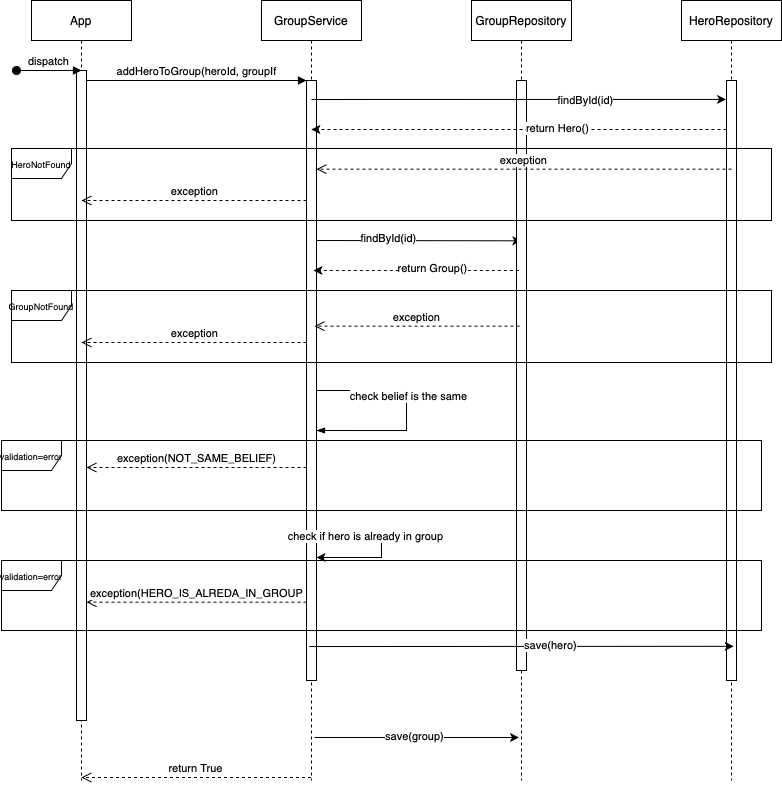

The diagram above was exported from draw.io. Its source (the exported page's mxGraphModel, read from the mxfile embedded in the PNG):
<mxGraphModel dx="806" dy="579" grid="1" gridSize="10" guides="1" tooltips="1" connect="1" arrows="1" fold="1" page="1" pageScale="1" pageWidth="850" pageHeight="1100" math="0" shadow="0">
  <root>
    <mxCell id="0" />
    <mxCell id="1" parent="0" />
    <mxCell id="aM9ryv3xv72pqoxQDRHE-1" value="App" style="shape=umlLifeline;perimeter=lifelinePerimeter;whiteSpace=wrap;html=1;container=0;dropTarget=0;collapsible=0;recursiveResize=0;outlineConnect=0;portConstraint=eastwest;newEdgeStyle={&quot;edgeStyle&quot;:&quot;elbowEdgeStyle&quot;,&quot;elbow&quot;:&quot;vertical&quot;,&quot;curved&quot;:0,&quot;rounded&quot;:0};" parent="1" vertex="1">
      <mxGeometry x="40" y="40" width="100" height="780" as="geometry" />
    </mxCell>
    <mxCell id="aM9ryv3xv72pqoxQDRHE-2" value="" style="html=1;points=[];perimeter=orthogonalPerimeter;outlineConnect=0;targetShapes=umlLifeline;portConstraint=eastwest;newEdgeStyle={&quot;edgeStyle&quot;:&quot;elbowEdgeStyle&quot;,&quot;elbow&quot;:&quot;vertical&quot;,&quot;curved&quot;:0,&quot;rounded&quot;:0};" parent="aM9ryv3xv72pqoxQDRHE-1" vertex="1">
      <mxGeometry x="45" y="70" width="10" height="650" as="geometry" />
    </mxCell>
    <mxCell id="aM9ryv3xv72pqoxQDRHE-3" value="dispatch" style="html=1;verticalAlign=bottom;startArrow=oval;endArrow=block;startSize=8;edgeStyle=elbowEdgeStyle;elbow=vertical;curved=0;rounded=0;" parent="aM9ryv3xv72pqoxQDRHE-1" target="aM9ryv3xv72pqoxQDRHE-2" edge="1">
      <mxGeometry relative="1" as="geometry">
        <mxPoint x="-15" y="70" as="sourcePoint" />
      </mxGeometry>
    </mxCell>
    <mxCell id="ppktMcGk_98iXDq0OU4k-7" style="edgeStyle=elbowEdgeStyle;rounded=0;orthogonalLoop=1;jettySize=auto;html=1;elbow=vertical;curved=0;" parent="1" edge="1">
      <mxGeometry relative="1" as="geometry">
        <mxPoint x="319.9966666666665" y="279.9966666666667" as="sourcePoint" />
        <mxPoint x="529.83" y="279.9966666666667" as="targetPoint" />
      </mxGeometry>
    </mxCell>
    <mxCell id="ppktMcGk_98iXDq0OU4k-8" value="findById(id)" style="edgeLabel;html=1;align=center;verticalAlign=middle;resizable=0;points=[];" parent="ppktMcGk_98iXDq0OU4k-7" connectable="0" vertex="1">
      <mxGeometry x="-0.2714" y="3" relative="1" as="geometry">
        <mxPoint as="offset" />
      </mxGeometry>
    </mxCell>
    <mxCell id="aM9ryv3xv72pqoxQDRHE-5" value="GroupService" style="shape=umlLifeline;perimeter=lifelinePerimeter;whiteSpace=wrap;html=1;container=0;dropTarget=0;collapsible=0;recursiveResize=0;outlineConnect=0;portConstraint=eastwest;newEdgeStyle={&quot;edgeStyle&quot;:&quot;elbowEdgeStyle&quot;,&quot;elbow&quot;:&quot;vertical&quot;,&quot;curved&quot;:0,&quot;rounded&quot;:0};" parent="1" vertex="1">
      <mxGeometry x="270" y="40" width="100" height="780" as="geometry" />
    </mxCell>
    <mxCell id="aM9ryv3xv72pqoxQDRHE-6" value="" style="html=1;points=[];perimeter=orthogonalPerimeter;outlineConnect=0;targetShapes=umlLifeline;portConstraint=eastwest;newEdgeStyle={&quot;edgeStyle&quot;:&quot;elbowEdgeStyle&quot;,&quot;elbow&quot;:&quot;vertical&quot;,&quot;curved&quot;:0,&quot;rounded&quot;:0};" parent="aM9ryv3xv72pqoxQDRHE-5" vertex="1">
      <mxGeometry x="45" y="80" width="10" height="600" as="geometry" />
    </mxCell>
    <mxCell id="ppktMcGk_98iXDq0OU4k-14" value="" style="endArrow=none;html=1;rounded=0;edgeStyle=orthogonalEdgeStyle;endFill=0;startArrow=blockThin;startFill=1;" parent="aM9ryv3xv72pqoxQDRHE-5" edge="1">
      <mxGeometry width="50" height="50" relative="1" as="geometry">
        <mxPoint x="55" y="430.0000000000001" as="sourcePoint" />
        <mxPoint x="55" y="390.0000000000001" as="targetPoint" />
        <Array as="points">
          <mxPoint x="145" y="430" />
          <mxPoint x="145" y="390" />
        </Array>
      </mxGeometry>
    </mxCell>
    <mxCell id="ppktMcGk_98iXDq0OU4k-15" value="check belief is the same" style="edgeLabel;html=1;align=center;verticalAlign=middle;resizable=0;points=[];" parent="ppktMcGk_98iXDq0OU4k-14" connectable="0" vertex="1">
      <mxGeometry x="0.1331" y="-2" relative="1" as="geometry">
        <mxPoint as="offset" />
      </mxGeometry>
    </mxCell>
    <mxCell id="aM9ryv3xv72pqoxQDRHE-7" value="addHeroToGroup(heroId, groupIf" style="html=1;verticalAlign=bottom;endArrow=block;edgeStyle=elbowEdgeStyle;elbow=vertical;curved=0;rounded=0;" parent="1" source="aM9ryv3xv72pqoxQDRHE-2" target="aM9ryv3xv72pqoxQDRHE-6" edge="1">
      <mxGeometry relative="1" as="geometry">
        <mxPoint x="195" y="130" as="sourcePoint" />
        <Array as="points">
          <mxPoint x="180" y="120" />
        </Array>
      </mxGeometry>
    </mxCell>
    <mxCell id="aM9ryv3xv72pqoxQDRHE-8" value="return True" style="html=1;verticalAlign=bottom;endArrow=open;dashed=1;endSize=8;edgeStyle=elbowEdgeStyle;elbow=vertical;curved=0;rounded=0;" parent="1" edge="1">
      <mxGeometry relative="1" as="geometry">
        <mxPoint x="89.81034482758616" y="817" as="targetPoint" />
        <Array as="points">
          <mxPoint x="230" y="817" />
        </Array>
        <mxPoint x="319.5000000000002" y="817" as="sourcePoint" />
      </mxGeometry>
    </mxCell>
    <mxCell id="ppktMcGk_98iXDq0OU4k-1" value="GroupRepository" style="shape=umlLifeline;perimeter=lifelinePerimeter;whiteSpace=wrap;html=1;container=0;dropTarget=0;collapsible=0;recursiveResize=0;outlineConnect=0;portConstraint=eastwest;newEdgeStyle={&quot;edgeStyle&quot;:&quot;elbowEdgeStyle&quot;,&quot;elbow&quot;:&quot;vertical&quot;,&quot;curved&quot;:0,&quot;rounded&quot;:0};" parent="1" vertex="1">
      <mxGeometry x="480" y="40" width="100" height="780" as="geometry" />
    </mxCell>
    <mxCell id="ppktMcGk_98iXDq0OU4k-2" value="" style="html=1;points=[];perimeter=orthogonalPerimeter;outlineConnect=0;targetShapes=umlLifeline;portConstraint=eastwest;newEdgeStyle={&quot;edgeStyle&quot;:&quot;elbowEdgeStyle&quot;,&quot;elbow&quot;:&quot;vertical&quot;,&quot;curved&quot;:0,&quot;rounded&quot;:0};" parent="ppktMcGk_98iXDq0OU4k-1" vertex="1">
      <mxGeometry x="45" y="80" width="10" height="590" as="geometry" />
    </mxCell>
    <mxCell id="ppktMcGk_98iXDq0OU4k-5" value="HeroRepository" style="shape=umlLifeline;perimeter=lifelinePerimeter;whiteSpace=wrap;html=1;container=0;dropTarget=0;collapsible=0;recursiveResize=0;outlineConnect=0;portConstraint=eastwest;newEdgeStyle={&quot;edgeStyle&quot;:&quot;elbowEdgeStyle&quot;,&quot;elbow&quot;:&quot;vertical&quot;,&quot;curved&quot;:0,&quot;rounded&quot;:0};" parent="1" vertex="1">
      <mxGeometry x="690" y="40" width="100" height="780" as="geometry" />
    </mxCell>
    <mxCell id="ppktMcGk_98iXDq0OU4k-6" value="" style="html=1;points=[];perimeter=orthogonalPerimeter;outlineConnect=0;targetShapes=umlLifeline;portConstraint=eastwest;newEdgeStyle={&quot;edgeStyle&quot;:&quot;elbowEdgeStyle&quot;,&quot;elbow&quot;:&quot;vertical&quot;,&quot;curved&quot;:0,&quot;rounded&quot;:0};" parent="ppktMcGk_98iXDq0OU4k-5" vertex="1">
      <mxGeometry x="45" y="80" width="10" height="600" as="geometry" />
    </mxCell>
    <mxCell id="ppktMcGk_98iXDq0OU4k-9" style="edgeStyle=elbowEdgeStyle;rounded=0;orthogonalLoop=1;jettySize=auto;html=1;elbow=vertical;curved=0;" parent="1" edge="1">
      <mxGeometry relative="1" as="geometry">
        <mxPoint x="320" y="138.99666666666675" as="sourcePoint" />
        <mxPoint x="734.5000000000002" y="138.99666666666675" as="targetPoint" />
      </mxGeometry>
    </mxCell>
    <mxCell id="ppktMcGk_98iXDq0OU4k-10" value="findById(id)" style="edgeLabel;html=1;align=center;verticalAlign=middle;resizable=0;points=[];" parent="ppktMcGk_98iXDq0OU4k-9" connectable="0" vertex="1">
      <mxGeometry x="0.3221" y="-1" relative="1" as="geometry">
        <mxPoint as="offset" />
      </mxGeometry>
    </mxCell>
    <mxCell id="ppktMcGk_98iXDq0OU4k-17" style="edgeStyle=elbowEdgeStyle;rounded=0;orthogonalLoop=1;jettySize=auto;html=1;elbow=vertical;curved=0;" parent="1" edge="1">
      <mxGeometry relative="1" as="geometry">
        <Array as="points">
          <mxPoint x="408" y="777" />
        </Array>
        <mxPoint x="323" y="777" as="sourcePoint" />
        <mxPoint x="527.5000000000002" y="777" as="targetPoint" />
      </mxGeometry>
    </mxCell>
    <mxCell id="ppktMcGk_98iXDq0OU4k-20" value="save(group)" style="edgeLabel;html=1;align=center;verticalAlign=middle;resizable=0;points=[];" parent="ppktMcGk_98iXDq0OU4k-17" connectable="0" vertex="1">
      <mxGeometry x="-0.0285" y="2" relative="1" as="geometry">
        <mxPoint y="1" as="offset" />
      </mxGeometry>
    </mxCell>
    <mxCell id="ppktMcGk_98iXDq0OU4k-21" style="edgeStyle=elbowEdgeStyle;rounded=0;orthogonalLoop=1;jettySize=auto;html=1;elbow=vertical;curved=0;" parent="1" edge="1">
      <mxGeometry relative="1" as="geometry">
        <mxPoint x="317.75" y="686.03" as="sourcePoint" />
        <mxPoint x="742.2500000000002" y="686.0266666666669" as="targetPoint" />
      </mxGeometry>
    </mxCell>
    <mxCell id="ppktMcGk_98iXDq0OU4k-23" value="save(hero)" style="edgeLabel;html=1;align=center;verticalAlign=middle;resizable=0;points=[];" parent="ppktMcGk_98iXDq0OU4k-21" connectable="0" vertex="1">
      <mxGeometry x="0.1326" y="1" relative="1" as="geometry">
        <mxPoint as="offset" />
      </mxGeometry>
    </mxCell>
    <mxCell id="ppktMcGk_98iXDq0OU4k-24" style="edgeStyle=elbowEdgeStyle;rounded=0;orthogonalLoop=1;jettySize=auto;html=1;elbow=vertical;curved=0;dashed=1;" parent="1" edge="1">
      <mxGeometry relative="1" as="geometry">
        <mxPoint x="527.33" y="309.9966666666667" as="sourcePoint" />
        <mxPoint x="321.9966666666665" y="309.9966666666667" as="targetPoint" />
      </mxGeometry>
    </mxCell>
    <mxCell id="ppktMcGk_98iXDq0OU4k-25" value="return Group()" style="edgeLabel;html=1;align=center;verticalAlign=middle;resizable=0;points=[];" parent="ppktMcGk_98iXDq0OU4k-24" connectable="0" vertex="1">
      <mxGeometry x="-0.1508" y="-2" relative="1" as="geometry">
        <mxPoint as="offset" />
      </mxGeometry>
    </mxCell>
    <mxCell id="ppktMcGk_98iXDq0OU4k-26" style="edgeStyle=elbowEdgeStyle;rounded=0;orthogonalLoop=1;jettySize=auto;html=1;elbow=vertical;curved=0;dashed=1;" parent="1" edge="1">
      <mxGeometry relative="1" as="geometry">
        <Array as="points">
          <mxPoint x="552" y="169" />
        </Array>
        <mxPoint x="735" y="169" as="sourcePoint" />
        <mxPoint x="319.8103448275863" y="169" as="targetPoint" />
      </mxGeometry>
    </mxCell>
    <mxCell id="ppktMcGk_98iXDq0OU4k-27" value="return Hero()" style="edgeLabel;html=1;align=center;verticalAlign=middle;resizable=0;points=[];" parent="ppktMcGk_98iXDq0OU4k-26" connectable="0" vertex="1">
      <mxGeometry x="-0.1862" y="-1" relative="1" as="geometry">
        <mxPoint as="offset" />
      </mxGeometry>
    </mxCell>
    <mxCell id="ppktMcGk_98iXDq0OU4k-11" style="edgeStyle=elbowEdgeStyle;rounded=0;orthogonalLoop=1;jettySize=auto;html=1;elbow=horizontal;curved=0;" parent="1" edge="1">
      <mxGeometry relative="1" as="geometry">
        <Array as="points">
          <mxPoint x="390" y="587" />
        </Array>
        <mxPoint x="325" y="577" as="sourcePoint" />
        <mxPoint x="325" y="597" as="targetPoint" />
      </mxGeometry>
    </mxCell>
    <mxCell id="ppktMcGk_98iXDq0OU4k-12" value="check if hero is already in group" style="edgeLabel;html=1;align=center;verticalAlign=middle;resizable=0;points=[];" parent="ppktMcGk_98iXDq0OU4k-11" connectable="0" vertex="1">
      <mxGeometry x="-0.3481" y="1" relative="1" as="geometry">
        <mxPoint as="offset" />
      </mxGeometry>
    </mxCell>
    <mxCell id="55tj0KIDsR0G7MuGiOjB-2" value="&lt;font style=&quot;font-size: 9px;&quot;&gt;validation=error&lt;/font&gt;" style="shape=umlFrame;whiteSpace=wrap;html=1;pointerEvents=0;" vertex="1" parent="1">
      <mxGeometry x="10" y="480" width="760" height="70" as="geometry" />
    </mxCell>
    <mxCell id="55tj0KIDsR0G7MuGiOjB-3" value="exception(NOT_SAME_BELIEF)" style="html=1;verticalAlign=bottom;endArrow=open;dashed=1;endSize=8;curved=0;rounded=0;" edge="1" parent="1">
      <mxGeometry x="0.0031" relative="1" as="geometry">
        <mxPoint x="315" y="507" as="sourcePoint" />
        <mxPoint x="95.00000000000011" y="507" as="targetPoint" />
        <mxPoint as="offset" />
      </mxGeometry>
    </mxCell>
    <mxCell id="55tj0KIDsR0G7MuGiOjB-4" value="&lt;font style=&quot;font-size: 9px;&quot;&gt;validation=error&lt;/font&gt;" style="shape=umlFrame;whiteSpace=wrap;html=1;pointerEvents=0;" vertex="1" parent="1">
      <mxGeometry x="10" y="600" width="760" height="70" as="geometry" />
    </mxCell>
    <mxCell id="55tj0KIDsR0G7MuGiOjB-5" value="exception(HERO_IS_ALREDA_IN_GROUP" style="html=1;verticalAlign=bottom;endArrow=open;dashed=1;endSize=8;curved=0;rounded=0;" edge="1" parent="1">
      <mxGeometry relative="1" as="geometry">
        <mxPoint x="315" y="641.6600000000001" as="sourcePoint" />
        <mxPoint x="95.00000000000011" y="641.6600000000001" as="targetPoint" />
      </mxGeometry>
    </mxCell>
    <mxCell id="55tj0KIDsR0G7MuGiOjB-6" value="&lt;font style=&quot;font-size: 9px;&quot;&gt;HeroNotFound&lt;/font&gt;" style="shape=umlFrame;whiteSpace=wrap;html=1;pointerEvents=0;" vertex="1" parent="1">
      <mxGeometry x="20" y="188" width="760" height="72" as="geometry" />
    </mxCell>
    <mxCell id="55tj0KIDsR0G7MuGiOjB-7" value="exception" style="html=1;verticalAlign=bottom;endArrow=open;dashed=1;endSize=8;curved=0;rounded=0;" edge="1" parent="1" target="aM9ryv3xv72pqoxQDRHE-6">
      <mxGeometry relative="1" as="geometry">
        <mxPoint x="740" y="208.66" as="sourcePoint" />
        <mxPoint x="535" y="208.65999999999997" as="targetPoint" />
      </mxGeometry>
    </mxCell>
    <mxCell id="55tj0KIDsR0G7MuGiOjB-9" value="exception" style="html=1;verticalAlign=bottom;endArrow=open;dashed=1;endSize=8;curved=0;rounded=0;" edge="1" parent="1" source="aM9ryv3xv72pqoxQDRHE-6">
      <mxGeometry relative="1" as="geometry">
        <mxPoint x="295" y="240" as="sourcePoint" />
        <mxPoint x="90" y="239.99999999999997" as="targetPoint" />
      </mxGeometry>
    </mxCell>
    <mxCell id="55tj0KIDsR0G7MuGiOjB-10" value="&lt;font style=&quot;font-size: 9px;&quot;&gt;GroupNotFound&lt;/font&gt;" style="shape=umlFrame;whiteSpace=wrap;html=1;pointerEvents=0;" vertex="1" parent="1">
      <mxGeometry x="20" y="330" width="760" height="72" as="geometry" />
    </mxCell>
    <mxCell id="55tj0KIDsR0G7MuGiOjB-12" value="exception" style="html=1;verticalAlign=bottom;endArrow=open;dashed=1;endSize=8;curved=0;rounded=0;" edge="1" parent="1">
      <mxGeometry relative="1" as="geometry">
        <mxPoint x="528" y="365.65999999999997" as="sourcePoint" />
        <mxPoint x="323" y="365.65999999999997" as="targetPoint" />
      </mxGeometry>
    </mxCell>
    <mxCell id="55tj0KIDsR0G7MuGiOjB-13" value="exception" style="html=1;verticalAlign=bottom;endArrow=open;dashed=1;endSize=8;curved=0;rounded=0;" edge="1" parent="1">
      <mxGeometry relative="1" as="geometry">
        <mxPoint x="315" y="382" as="sourcePoint" />
        <mxPoint x="90" y="382" as="targetPoint" />
      </mxGeometry>
    </mxCell>
  </root>
</mxGraphModel>